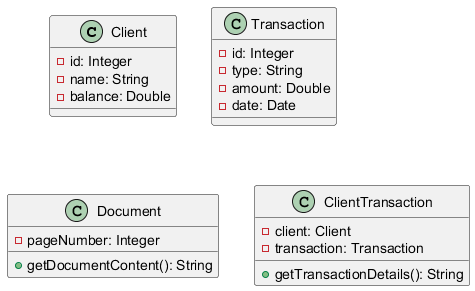

The diagram above was rendered by PlantUML. Its source (embedded in the PNG):
@startuml

class Client {
    - id: Integer
    - name: String
    - balance: Double
}

class Transaction {
    - id: Integer
    - type: String
    - amount: Double
    - date: Date
}

class Document {
    + getDocumentContent(): String
    - pageNumber: Integer
}

class ClientTransaction {
    - client: Client
    - transaction: Transaction
    + getTransactionDetails(): String
}

@enduml